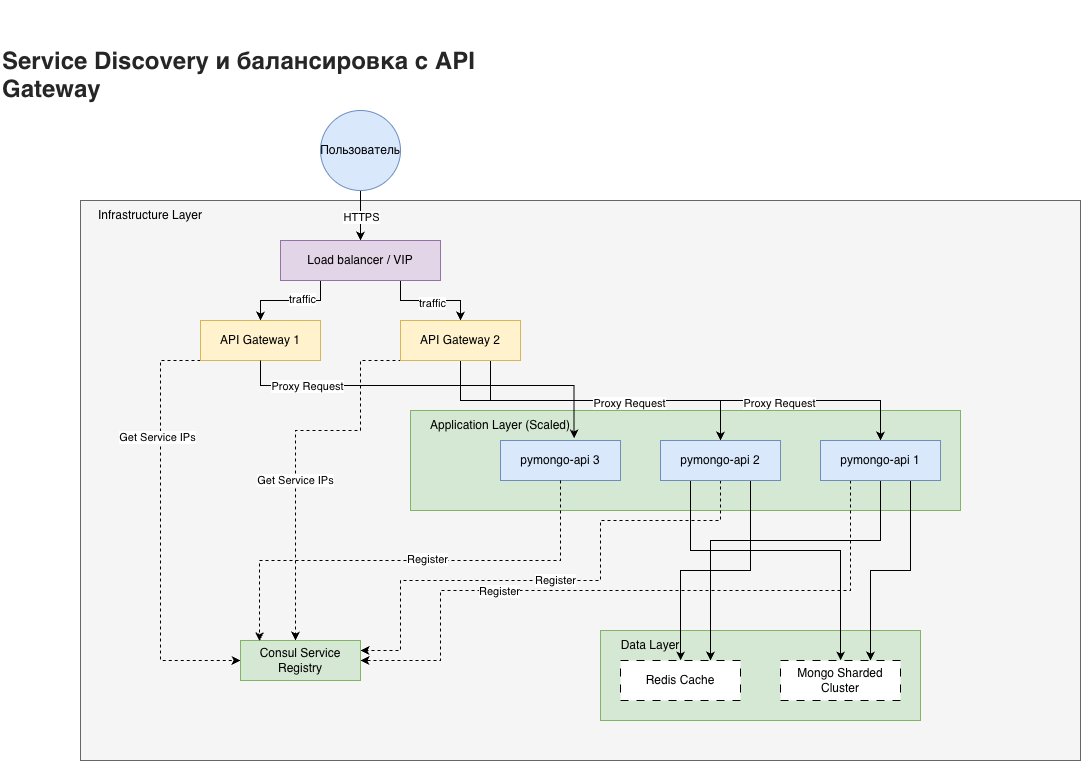

The diagram above was exported from draw.io. Its source (the exported page's mxGraphModel, read from the mxfile embedded in the PNG):
<mxGraphModel dx="1455" dy="812" grid="1" gridSize="10" guides="1" tooltips="1" connect="1" arrows="1" fold="1" page="1" pageScale="1" pageWidth="827" pageHeight="1169" math="0" shadow="0">
  <root>
    <mxCell id="0" />
    <mxCell id="1" parent="0" />
    <mxCell id="6mX8JBHFsUwNKks498UC-15" parent="1" style="rounded=0;whiteSpace=wrap;html=1;fillColor=#f5f5f5;strokeColor=#666666;fontColor=#333333;" value="" vertex="1">
      <mxGeometry height="560" width="1000" x="160" y="1000" as="geometry" />
    </mxCell>
    <mxCell id="6mX8JBHFsUwNKks498UC-18" parent="1" style="rounded=0;whiteSpace=wrap;html=1;fillColor=#d5e8d4;strokeColor=#82b366;" value="" vertex="1">
      <mxGeometry height="90" width="320" x="680" y="1430" as="geometry" />
    </mxCell>
    <mxCell id="6mX8JBHFsUwNKks498UC-17" parent="1" style="rounded=0;whiteSpace=wrap;html=1;fillColor=#d5e8d4;strokeColor=#82b366;" value="" vertex="1">
      <mxGeometry height="100" width="550" x="490" y="1210" as="geometry" />
    </mxCell>
    <mxCell id="6mX8JBHFsUwNKks498UC-1" parent="1" style="text;whiteSpace=wrap;html=1;" value="&lt;h2 style=&quot;font: 700 24px / 28.0008px &amp;quot;YS Text&amp;quot;, sans-serif; margin: 40px 0px 12px; box-sizing: inherit; color: rgba(0, 0, 0, 0.85); letter-spacing: normal; orphans: 2; text-align: start; text-indent: 0px; text-transform: none; widows: 2; word-spacing: 0px; -webkit-text-stroke-width: 0px; white-space: normal; background-color: rgb(255, 255, 255); text-decoration-thickness: initial; text-decoration-style: initial; text-decoration-color: initial;&quot;&gt;Service Discovery и балансировка с API Gateway&lt;/h2&gt;" vertex="1">
      <mxGeometry height="130" width="560" x="80" y="800" as="geometry" />
    </mxCell>
    <mxCell id="6mX8JBHFsUwNKks498UC-9" edge="1" parent="1" source="6mX8JBHFsUwNKks498UC-2" style="edgeStyle=orthogonalEdgeStyle;rounded=0;orthogonalLoop=1;jettySize=auto;html=1;exitX=0.5;exitY=1;exitDx=0;exitDy=0;entryX=0.5;entryY=0;entryDx=0;entryDy=0;" target="6mX8JBHFsUwNKks498UC-3">
      <mxGeometry relative="1" as="geometry" />
    </mxCell>
    <mxCell id="6mX8JBHFsUwNKks498UC-36" connectable="0" parent="6mX8JBHFsUwNKks498UC-9" style="edgeLabel;html=1;align=center;verticalAlign=middle;resizable=0;points=[];" value="HTTPS" vertex="1">
      <mxGeometry relative="1" x="0.0667" as="geometry">
        <mxPoint as="offset" />
      </mxGeometry>
    </mxCell>
    <mxCell id="6mX8JBHFsUwNKks498UC-2" parent="1" style="ellipse;whiteSpace=wrap;html=1;aspect=fixed;fillColor=#dae8fc;strokeColor=#6c8ebf;" value="Пользователь" vertex="1">
      <mxGeometry height="80" width="80" x="400" y="910" as="geometry" />
    </mxCell>
    <mxCell id="6mX8JBHFsUwNKks498UC-10" edge="1" parent="1" source="6mX8JBHFsUwNKks498UC-3" style="edgeStyle=orthogonalEdgeStyle;rounded=0;orthogonalLoop=1;jettySize=auto;html=1;exitX=0.25;exitY=1;exitDx=0;exitDy=0;entryX=0.5;entryY=0;entryDx=0;entryDy=0;" target="6mX8JBHFsUwNKks498UC-4">
      <mxGeometry relative="1" as="geometry" />
    </mxCell>
    <mxCell id="6mX8JBHFsUwNKks498UC-37" connectable="0" parent="6mX8JBHFsUwNKks498UC-10" style="edgeLabel;html=1;align=center;verticalAlign=middle;resizable=0;points=[];" value="traffic" vertex="1">
      <mxGeometry relative="1" x="-0.232" y="-2" as="geometry">
        <mxPoint as="offset" />
      </mxGeometry>
    </mxCell>
    <mxCell id="6mX8JBHFsUwNKks498UC-11" edge="1" parent="1" source="6mX8JBHFsUwNKks498UC-3" style="edgeStyle=orthogonalEdgeStyle;rounded=0;orthogonalLoop=1;jettySize=auto;html=1;exitX=0.75;exitY=1;exitDx=0;exitDy=0;entryX=0.5;entryY=0;entryDx=0;entryDy=0;" target="6mX8JBHFsUwNKks498UC-5">
      <mxGeometry relative="1" as="geometry" />
    </mxCell>
    <mxCell id="6mX8JBHFsUwNKks498UC-38" connectable="0" parent="6mX8JBHFsUwNKks498UC-11" style="edgeLabel;html=1;align=center;verticalAlign=middle;resizable=0;points=[];" value="traffic" vertex="1">
      <mxGeometry relative="1" x="0.0187" y="-2" as="geometry">
        <mxPoint as="offset" />
      </mxGeometry>
    </mxCell>
    <mxCell id="6mX8JBHFsUwNKks498UC-3" parent="1" style="rounded=0;whiteSpace=wrap;html=1;fillColor=#e1d5e7;strokeColor=#9673a6;" value="Load balancer / VIP" vertex="1">
      <mxGeometry height="40" width="160" x="360" y="1040" as="geometry" />
    </mxCell>
    <mxCell id="6mX8JBHFsUwNKks498UC-30" edge="1" parent="1" source="6mX8JBHFsUwNKks498UC-4" style="edgeStyle=orthogonalEdgeStyle;rounded=0;orthogonalLoop=1;jettySize=auto;html=1;exitX=0.25;exitY=1;exitDx=0;exitDy=0;entryX=0;entryY=0.5;entryDx=0;entryDy=0;dashed=1;" target="6mX8JBHFsUwNKks498UC-14">
      <mxGeometry relative="1" as="geometry">
        <Array as="points">
          <mxPoint x="240" y="1160" />
          <mxPoint x="240" y="1460" />
        </Array>
      </mxGeometry>
    </mxCell>
    <mxCell id="6mX8JBHFsUwNKks498UC-39" connectable="0" parent="6mX8JBHFsUwNKks498UC-30" style="edgeLabel;html=1;align=center;verticalAlign=middle;resizable=0;points=[];" value="Get Service IPs" vertex="1">
      <mxGeometry relative="1" x="-0.3483" y="-4" as="geometry">
        <mxPoint as="offset" />
      </mxGeometry>
    </mxCell>
    <mxCell id="6mX8JBHFsUwNKks498UC-4" parent="1" style="rounded=0;whiteSpace=wrap;html=1;fillColor=#fff2cc;strokeColor=#d6b656;" value="API Gateway 1" vertex="1">
      <mxGeometry height="40" width="120" x="280" y="1120" as="geometry" />
    </mxCell>
    <mxCell id="6mX8JBHFsUwNKks498UC-22" edge="1" parent="1" source="6mX8JBHFsUwNKks498UC-5" style="edgeStyle=orthogonalEdgeStyle;rounded=0;orthogonalLoop=1;jettySize=auto;html=1;exitX=0.5;exitY=1;exitDx=0;exitDy=0;entryX=0.5;entryY=0;entryDx=0;entryDy=0;" target="6mX8JBHFsUwNKks498UC-7">
      <mxGeometry relative="1" as="geometry" />
    </mxCell>
    <mxCell id="6mX8JBHFsUwNKks498UC-23" edge="1" parent="1" source="6mX8JBHFsUwNKks498UC-5" style="edgeStyle=orthogonalEdgeStyle;rounded=0;orthogonalLoop=1;jettySize=auto;html=1;exitX=0.75;exitY=1;exitDx=0;exitDy=0;entryX=0.5;entryY=0;entryDx=0;entryDy=0;" target="6mX8JBHFsUwNKks498UC-8">
      <mxGeometry relative="1" as="geometry" />
    </mxCell>
    <mxCell id="6mX8JBHFsUwNKks498UC-42" connectable="0" parent="6mX8JBHFsUwNKks498UC-23" style="edgeLabel;html=1;align=center;verticalAlign=middle;resizable=0;points=[];" value="Proxy Request" vertex="1">
      <mxGeometry relative="1" x="-0.2414" y="-2" as="geometry">
        <mxPoint as="offset" />
      </mxGeometry>
    </mxCell>
    <mxCell id="6mX8JBHFsUwNKks498UC-43" connectable="0" parent="6mX8JBHFsUwNKks498UC-23" style="edgeLabel;html=1;align=center;verticalAlign=middle;resizable=0;points=[];" value="Proxy Request" vertex="1">
      <mxGeometry relative="1" x="0.394" y="-2" as="geometry">
        <mxPoint as="offset" />
      </mxGeometry>
    </mxCell>
    <mxCell id="6mX8JBHFsUwNKks498UC-31" edge="1" parent="1" style="edgeStyle=orthogonalEdgeStyle;rounded=0;orthogonalLoop=1;jettySize=auto;html=1;exitX=0.25;exitY=1;exitDx=0;exitDy=0;dashed=1;">
      <mxGeometry relative="1" as="geometry">
        <Array as="points">
          <mxPoint x="440" y="1160" />
          <mxPoint x="440" y="1230" />
          <mxPoint x="375" y="1230" />
        </Array>
        <mxPoint x="504.97" y="1160" as="sourcePoint" />
        <mxPoint x="375.03666666666663" y="1440" as="targetPoint" />
      </mxGeometry>
    </mxCell>
    <mxCell id="6mX8JBHFsUwNKks498UC-40" connectable="0" parent="6mX8JBHFsUwNKks498UC-31" style="edgeLabel;html=1;align=center;verticalAlign=middle;resizable=0;points=[];" value="Get Service IPs" vertex="1">
      <mxGeometry relative="1" x="0.2162" y="-1" as="geometry">
        <mxPoint as="offset" />
      </mxGeometry>
    </mxCell>
    <mxCell id="6mX8JBHFsUwNKks498UC-5" parent="1" style="rounded=0;whiteSpace=wrap;html=1;fillColor=#fff2cc;strokeColor=#d6b656;" value="API Gateway 2" vertex="1">
      <mxGeometry height="40" width="120" x="480" y="1120" as="geometry" />
    </mxCell>
    <mxCell id="6mX8JBHFsUwNKks498UC-6" parent="1" style="rounded=0;whiteSpace=wrap;html=1;fillColor=#dae8fc;strokeColor=#6c8ebf;" value="pymongo-api 3" vertex="1">
      <mxGeometry height="40" width="120" x="580" y="1240" as="geometry" />
    </mxCell>
    <mxCell id="6mX8JBHFsUwNKks498UC-27" edge="1" parent="1" source="6mX8JBHFsUwNKks498UC-7" style="edgeStyle=orthogonalEdgeStyle;rounded=0;orthogonalLoop=1;jettySize=auto;html=1;exitX=0.75;exitY=1;exitDx=0;exitDy=0;" target="6mX8JBHFsUwNKks498UC-12">
      <mxGeometry relative="1" as="geometry">
        <mxPoint x="529.6666666666667" y="1360" as="targetPoint" />
      </mxGeometry>
    </mxCell>
    <mxCell id="6mX8JBHFsUwNKks498UC-28" edge="1" parent="1" source="6mX8JBHFsUwNKks498UC-7" style="edgeStyle=orthogonalEdgeStyle;rounded=0;orthogonalLoop=1;jettySize=auto;html=1;exitX=0.25;exitY=1;exitDx=0;exitDy=0;" target="6mX8JBHFsUwNKks498UC-13">
      <mxGeometry relative="1" as="geometry">
        <Array as="points">
          <mxPoint x="770" y="1350" />
          <mxPoint x="920" y="1350" />
        </Array>
      </mxGeometry>
    </mxCell>
    <mxCell id="6mX8JBHFsUwNKks498UC-34" edge="1" parent="1" source="6mX8JBHFsUwNKks498UC-7" style="edgeStyle=orthogonalEdgeStyle;rounded=0;orthogonalLoop=1;jettySize=auto;html=1;exitX=0.5;exitY=1;exitDx=0;exitDy=0;entryX=1;entryY=0.25;entryDx=0;entryDy=0;dashed=1;" target="6mX8JBHFsUwNKks498UC-14">
      <mxGeometry relative="1" as="geometry">
        <Array as="points">
          <mxPoint x="800" y="1320" />
          <mxPoint x="680" y="1320" />
          <mxPoint x="680" y="1380" />
          <mxPoint x="480" y="1380" />
          <mxPoint x="480" y="1450" />
        </Array>
      </mxGeometry>
    </mxCell>
    <mxCell id="6mX8JBHFsUwNKks498UC-45" connectable="0" parent="6mX8JBHFsUwNKks498UC-34" style="edgeLabel;html=1;align=center;verticalAlign=middle;resizable=0;points=[];" value="Register" vertex="1">
      <mxGeometry relative="1" x="0.0052" y="-1" as="geometry">
        <mxPoint as="offset" />
      </mxGeometry>
    </mxCell>
    <mxCell id="6mX8JBHFsUwNKks498UC-7" parent="1" style="rounded=0;whiteSpace=wrap;html=1;fillColor=#dae8fc;strokeColor=#6c8ebf;" value="pymongo-api 2" vertex="1">
      <mxGeometry height="40" width="120" x="740" y="1240" as="geometry" />
    </mxCell>
    <mxCell id="6mX8JBHFsUwNKks498UC-25" edge="1" parent="1" source="6mX8JBHFsUwNKks498UC-8" style="edgeStyle=orthogonalEdgeStyle;rounded=0;orthogonalLoop=1;jettySize=auto;html=1;exitX=0.5;exitY=1;exitDx=0;exitDy=0;entryX=0.75;entryY=0;entryDx=0;entryDy=0;" target="6mX8JBHFsUwNKks498UC-12">
      <mxGeometry relative="1" as="geometry">
        <Array as="points">
          <mxPoint x="960" y="1340" />
          <mxPoint x="790" y="1340" />
        </Array>
      </mxGeometry>
    </mxCell>
    <mxCell id="6mX8JBHFsUwNKks498UC-29" edge="1" parent="1" source="6mX8JBHFsUwNKks498UC-8" style="edgeStyle=orthogonalEdgeStyle;rounded=0;orthogonalLoop=1;jettySize=auto;html=1;exitX=0.75;exitY=1;exitDx=0;exitDy=0;entryX=0.75;entryY=0;entryDx=0;entryDy=0;" target="6mX8JBHFsUwNKks498UC-13">
      <mxGeometry relative="1" as="geometry" />
    </mxCell>
    <mxCell id="6mX8JBHFsUwNKks498UC-35" edge="1" parent="1" source="6mX8JBHFsUwNKks498UC-8" style="edgeStyle=orthogonalEdgeStyle;rounded=0;orthogonalLoop=1;jettySize=auto;html=1;exitX=0.25;exitY=1;exitDx=0;exitDy=0;entryX=1;entryY=0.5;entryDx=0;entryDy=0;dashed=1;" target="6mX8JBHFsUwNKks498UC-14">
      <mxGeometry relative="1" as="geometry">
        <Array as="points">
          <mxPoint x="930" y="1390" />
          <mxPoint x="520" y="1390" />
          <mxPoint x="520" y="1460" />
        </Array>
      </mxGeometry>
    </mxCell>
    <mxCell id="6mX8JBHFsUwNKks498UC-46" connectable="0" parent="6mX8JBHFsUwNKks498UC-35" style="edgeLabel;html=1;align=center;verticalAlign=middle;resizable=0;points=[];" value="Register" vertex="1">
      <mxGeometry relative="1" x="0.3762" as="geometry">
        <mxPoint as="offset" />
      </mxGeometry>
    </mxCell>
    <mxCell id="6mX8JBHFsUwNKks498UC-8" parent="1" style="rounded=0;whiteSpace=wrap;html=1;fillColor=#dae8fc;strokeColor=#6c8ebf;" value="pymongo-api 1" vertex="1">
      <mxGeometry height="40" width="120" x="900" y="1240" as="geometry" />
    </mxCell>
    <mxCell id="6mX8JBHFsUwNKks498UC-12" parent="1" style="rounded=0;whiteSpace=wrap;html=1;dashed=1;dashPattern=8 8;" value="Redis Cache" vertex="1">
      <mxGeometry height="40" width="120" x="700" y="1460" as="geometry" />
    </mxCell>
    <mxCell id="6mX8JBHFsUwNKks498UC-13" parent="1" style="rounded=0;whiteSpace=wrap;html=1;dashed=1;dashPattern=8 8;" value="Mongo Sharded Cluster" vertex="1">
      <mxGeometry height="40" width="120" x="860" y="1460" as="geometry" />
    </mxCell>
    <mxCell id="6mX8JBHFsUwNKks498UC-14" parent="1" style="rounded=0;whiteSpace=wrap;html=1;fillColor=#d5e8d4;strokeColor=#82b366;" value="Consul Service Registry" vertex="1">
      <mxGeometry height="40" width="120" x="320" y="1440" as="geometry" />
    </mxCell>
    <mxCell id="6mX8JBHFsUwNKks498UC-16" parent="1" style="text;html=1;whiteSpace=wrap;strokeColor=none;fillColor=none;align=center;verticalAlign=middle;rounded=0;" value="Infrastructure Layer" vertex="1">
      <mxGeometry height="30" width="140" x="160" y="1000" as="geometry" />
    </mxCell>
    <mxCell id="6mX8JBHFsUwNKks498UC-19" parent="1" style="text;html=1;whiteSpace=wrap;strokeColor=none;fillColor=none;align=center;verticalAlign=middle;rounded=0;" value="Application Layer (Scaled)" vertex="1">
      <mxGeometry height="30" width="180" x="490" y="1210" as="geometry" />
    </mxCell>
    <mxCell id="6mX8JBHFsUwNKks498UC-20" parent="1" style="text;html=1;whiteSpace=wrap;strokeColor=none;fillColor=none;align=center;verticalAlign=middle;rounded=0;" value="Data Layer" vertex="1">
      <mxGeometry height="30" width="100" x="680" y="1430" as="geometry" />
    </mxCell>
    <mxCell id="6mX8JBHFsUwNKks498UC-21" edge="1" parent="1" source="6mX8JBHFsUwNKks498UC-4" style="edgeStyle=orthogonalEdgeStyle;rounded=0;orthogonalLoop=1;jettySize=auto;html=1;exitX=0.5;exitY=1;exitDx=0;exitDy=0;entryX=0.909;entryY=0.933;entryDx=0;entryDy=0;entryPerimeter=0;" target="6mX8JBHFsUwNKks498UC-19">
      <mxGeometry relative="1" as="geometry" />
    </mxCell>
    <mxCell id="6mX8JBHFsUwNKks498UC-41" connectable="0" parent="6mX8JBHFsUwNKks498UC-21" style="edgeLabel;html=1;align=center;verticalAlign=middle;resizable=0;points=[];" value="Proxy Request" vertex="1">
      <mxGeometry relative="1" x="-0.639" as="geometry">
        <mxPoint as="offset" />
      </mxGeometry>
    </mxCell>
    <mxCell id="6mX8JBHFsUwNKks498UC-32" edge="1" parent="1" source="6mX8JBHFsUwNKks498UC-6" style="edgeStyle=orthogonalEdgeStyle;rounded=0;orthogonalLoop=1;jettySize=auto;html=1;exitX=0.5;exitY=1;exitDx=0;exitDy=0;entryX=0.158;entryY=0.017;entryDx=0;entryDy=0;entryPerimeter=0;dashed=1;" target="6mX8JBHFsUwNKks498UC-14">
      <mxGeometry relative="1" as="geometry" />
    </mxCell>
    <mxCell id="6mX8JBHFsUwNKks498UC-44" connectable="0" parent="6mX8JBHFsUwNKks498UC-32" style="edgeLabel;html=1;align=center;verticalAlign=middle;resizable=0;points=[];" value="Register" vertex="1">
      <mxGeometry relative="1" x="-0.0771" y="-2" as="geometry">
        <mxPoint as="offset" />
      </mxGeometry>
    </mxCell>
  </root>
</mxGraphModel>